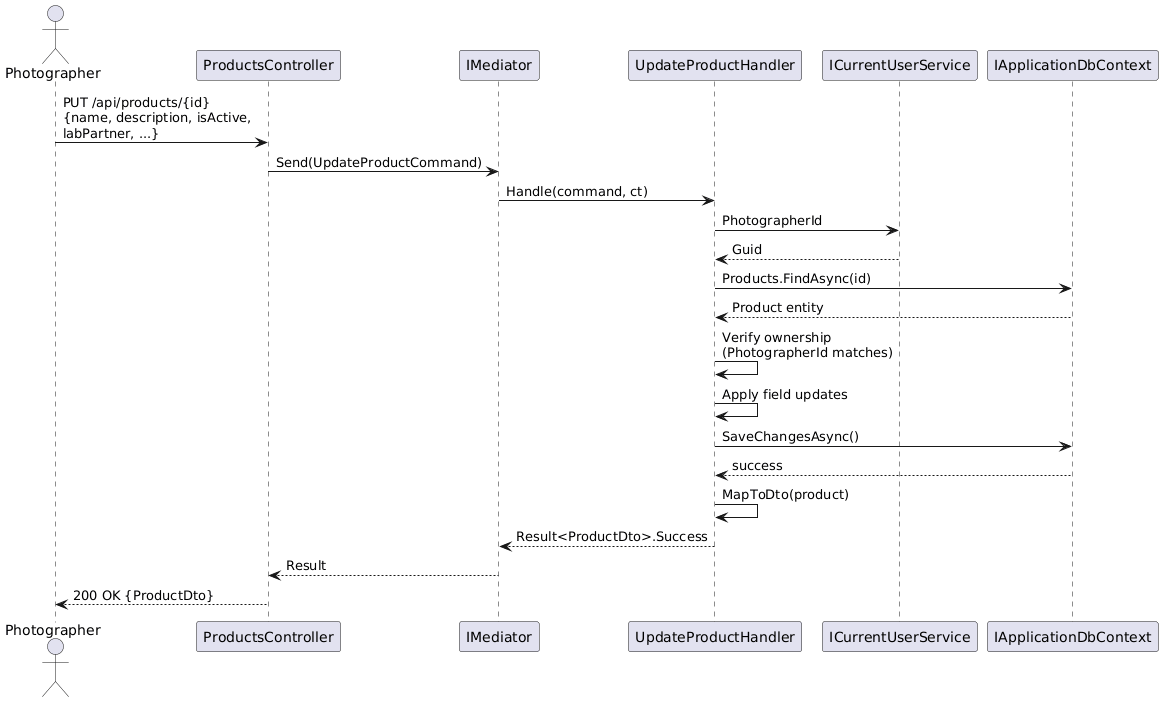

The diagram above was rendered by PlantUML. Its source (embedded in the PNG):
@startuml
skinparam maxMessageSize 200
actor Photographer
participant "ProductsController" as ctrl
participant "IMediator" as med
participant "UpdateProductHandler" as handler
participant "ICurrentUserService" as user
participant "IApplicationDbContext" as db

Photographer -> ctrl : PUT /api/products/{id}\n{name, description, isActive, labPartner, ...}
ctrl -> med : Send(UpdateProductCommand)
med -> handler : Handle(command, ct)
handler -> user : PhotographerId
user --> handler : Guid
handler -> db : Products.FindAsync(id)
db --> handler : Product entity
handler -> handler : Verify ownership\n(PhotographerId matches)
handler -> handler : Apply field updates
handler -> db : SaveChangesAsync()
db --> handler : success
handler -> handler : MapToDto(product)
handler --> med : Result<ProductDto>.Success
med --> ctrl : Result
ctrl --> Photographer : 200 OK {ProductDto}
@enduml